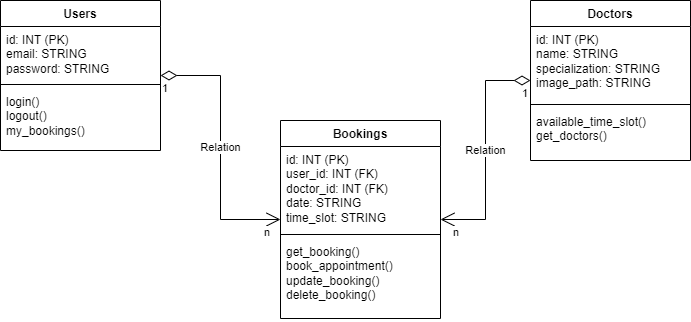

The diagram above was exported from draw.io. Its source (the exported page's mxGraphModel, read from the mxfile embedded in the PNG):
<mxGraphModel dx="1290" dy="621" grid="1" gridSize="10" guides="1" tooltips="1" connect="1" arrows="1" fold="1" page="1" pageScale="1" pageWidth="827" pageHeight="1169" math="0" shadow="0">
  <root>
    <mxCell id="WIyWlLk6GJQsqaUBKTNV-0" />
    <mxCell id="WIyWlLk6GJQsqaUBKTNV-1" parent="WIyWlLk6GJQsqaUBKTNV-0" />
    <mxCell id="jiIbq5ZzWsSpHlnz1eAl-17" value="Relation" style="endArrow=open;html=1;endSize=12;startArrow=diamondThin;startSize=14;startFill=0;edgeStyle=orthogonalEdgeStyle;rounded=0;" parent="WIyWlLk6GJQsqaUBKTNV-1" source="g1Yo65GY1mtH8d3VLK_B-1" target="g1Yo65GY1mtH8d3VLK_B-9" edge="1">
      <mxGeometry relative="1" as="geometry">
        <mxPoint x="330" y="310" as="sourcePoint" />
        <mxPoint x="490" y="310" as="targetPoint" />
      </mxGeometry>
    </mxCell>
    <mxCell id="jiIbq5ZzWsSpHlnz1eAl-18" value="1" style="edgeLabel;resizable=0;html=1;align=left;verticalAlign=top;" parent="jiIbq5ZzWsSpHlnz1eAl-17" connectable="0" vertex="1">
      <mxGeometry x="-1" relative="1" as="geometry" />
    </mxCell>
    <mxCell id="jiIbq5ZzWsSpHlnz1eAl-19" value="n" style="edgeLabel;resizable=0;html=1;align=right;verticalAlign=top;" parent="jiIbq5ZzWsSpHlnz1eAl-17" connectable="0" vertex="1">
      <mxGeometry x="1" relative="1" as="geometry">
        <mxPoint x="-10" as="offset" />
      </mxGeometry>
    </mxCell>
    <mxCell id="jiIbq5ZzWsSpHlnz1eAl-23" value="Relation" style="endArrow=open;html=1;endSize=12;startArrow=diamondThin;startSize=14;startFill=0;edgeStyle=orthogonalEdgeStyle;rounded=0;" parent="WIyWlLk6GJQsqaUBKTNV-1" source="g1Yo65GY1mtH8d3VLK_B-5" target="g1Yo65GY1mtH8d3VLK_B-9" edge="1">
      <mxGeometry relative="1" as="geometry">
        <mxPoint x="220" y="238" as="sourcePoint" />
        <mxPoint x="300" y="350" as="targetPoint" />
      </mxGeometry>
    </mxCell>
    <mxCell id="jiIbq5ZzWsSpHlnz1eAl-24" value="1" style="edgeLabel;resizable=0;html=1;align=left;verticalAlign=top;" parent="jiIbq5ZzWsSpHlnz1eAl-23" connectable="0" vertex="1">
      <mxGeometry x="-1" relative="1" as="geometry">
        <mxPoint x="-10" as="offset" />
      </mxGeometry>
    </mxCell>
    <mxCell id="jiIbq5ZzWsSpHlnz1eAl-25" value="n" style="edgeLabel;resizable=0;html=1;align=right;verticalAlign=top;" parent="jiIbq5ZzWsSpHlnz1eAl-23" connectable="0" vertex="1">
      <mxGeometry x="1" relative="1" as="geometry">
        <mxPoint x="19" as="offset" />
      </mxGeometry>
    </mxCell>
    <mxCell id="g1Yo65GY1mtH8d3VLK_B-1" value="Users" style="swimlane;fontStyle=1;align=center;verticalAlign=top;childLayout=stackLayout;horizontal=1;startSize=26;horizontalStack=0;resizeParent=1;resizeParentMax=0;resizeLast=0;collapsible=1;marginBottom=0;whiteSpace=wrap;html=1;" parent="WIyWlLk6GJQsqaUBKTNV-1" vertex="1">
      <mxGeometry x="70" y="200" width="160" height="150" as="geometry" />
    </mxCell>
    <mxCell id="g1Yo65GY1mtH8d3VLK_B-2" value="&lt;span style=&quot;text-wrap: nowrap;&quot;&gt;id: INT (PK)&lt;/span&gt;&lt;div&gt;&lt;span style=&quot;text-wrap: nowrap;&quot;&gt;email: STRING&lt;/span&gt;&lt;span style=&quot;text-wrap: nowrap;&quot;&gt;&lt;br&gt;&lt;/span&gt;&lt;/div&gt;&lt;div&gt;&lt;span style=&quot;text-wrap: nowrap;&quot;&gt;password: STRING&lt;/span&gt;&lt;span style=&quot;text-wrap: nowrap;&quot;&gt;&lt;br&gt;&lt;/span&gt;&lt;/div&gt;" style="text;strokeColor=none;fillColor=none;align=left;verticalAlign=top;spacingLeft=4;spacingRight=4;overflow=hidden;rotatable=0;points=[[0,0.5],[1,0.5]];portConstraint=eastwest;whiteSpace=wrap;html=1;" parent="g1Yo65GY1mtH8d3VLK_B-1" vertex="1">
      <mxGeometry y="26" width="160" height="54" as="geometry" />
    </mxCell>
    <mxCell id="g1Yo65GY1mtH8d3VLK_B-3" value="" style="line;strokeWidth=1;fillColor=none;align=left;verticalAlign=middle;spacingTop=-1;spacingLeft=3;spacingRight=3;rotatable=0;labelPosition=right;points=[];portConstraint=eastwest;strokeColor=inherit;" parent="g1Yo65GY1mtH8d3VLK_B-1" vertex="1">
      <mxGeometry y="80" width="160" height="8" as="geometry" />
    </mxCell>
    <mxCell id="g1Yo65GY1mtH8d3VLK_B-4" value="login()&amp;nbsp;&lt;div&gt;logout()&lt;/div&gt;&lt;div&gt;&lt;span style=&quot;background-color: transparent; color: light-dark(rgb(0, 0, 0), rgb(255, 255, 255));&quot;&gt;my_bookings()&lt;/span&gt;&lt;/div&gt;" style="text;strokeColor=none;fillColor=none;align=left;verticalAlign=top;spacingLeft=4;spacingRight=4;overflow=hidden;rotatable=0;points=[[0,0.5],[1,0.5]];portConstraint=eastwest;whiteSpace=wrap;html=1;" parent="g1Yo65GY1mtH8d3VLK_B-1" vertex="1">
      <mxGeometry y="88" width="160" height="62" as="geometry" />
    </mxCell>
    <mxCell id="g1Yo65GY1mtH8d3VLK_B-5" value="Doctors" style="swimlane;fontStyle=1;align=center;verticalAlign=top;childLayout=stackLayout;horizontal=1;startSize=26;horizontalStack=0;resizeParent=1;resizeParentMax=0;resizeLast=0;collapsible=1;marginBottom=0;whiteSpace=wrap;html=1;" parent="WIyWlLk6GJQsqaUBKTNV-1" vertex="1">
      <mxGeometry x="600" y="200" width="160" height="160" as="geometry" />
    </mxCell>
    <mxCell id="g1Yo65GY1mtH8d3VLK_B-6" value="&lt;span style=&quot;text-wrap: nowrap;&quot;&gt;id: INT (PK)&lt;/span&gt;&lt;div&gt;&lt;span style=&quot;text-wrap: nowrap;&quot;&gt;name: STRING&lt;/span&gt;&lt;span style=&quot;text-wrap: nowrap;&quot;&gt;&lt;br&gt;&lt;/span&gt;&lt;/div&gt;&lt;div&gt;&lt;span style=&quot;text-wrap: nowrap;&quot;&gt;specialization: STRING&lt;/span&gt;&lt;span style=&quot;text-wrap: nowrap;&quot;&gt;&lt;br&gt;&lt;/span&gt;&lt;/div&gt;&lt;div&gt;&lt;span style=&quot;text-wrap: nowrap;&quot;&gt;image_path: STRING&lt;/span&gt;&lt;/div&gt;" style="text;strokeColor=none;fillColor=none;align=left;verticalAlign=top;spacingLeft=4;spacingRight=4;overflow=hidden;rotatable=0;points=[[0,0.5],[1,0.5]];portConstraint=eastwest;whiteSpace=wrap;html=1;" parent="g1Yo65GY1mtH8d3VLK_B-5" vertex="1">
      <mxGeometry y="26" width="160" height="74" as="geometry" />
    </mxCell>
    <mxCell id="g1Yo65GY1mtH8d3VLK_B-7" value="" style="line;strokeWidth=1;fillColor=none;align=left;verticalAlign=middle;spacingTop=-1;spacingLeft=3;spacingRight=3;rotatable=0;labelPosition=right;points=[];portConstraint=eastwest;strokeColor=inherit;" parent="g1Yo65GY1mtH8d3VLK_B-5" vertex="1">
      <mxGeometry y="100" width="160" height="8" as="geometry" />
    </mxCell>
    <mxCell id="g1Yo65GY1mtH8d3VLK_B-8" value="&lt;div&gt;available_time_slot()&lt;/div&gt;&lt;div&gt;get_doctors()&lt;/div&gt;" style="text;strokeColor=none;fillColor=none;align=left;verticalAlign=top;spacingLeft=4;spacingRight=4;overflow=hidden;rotatable=0;points=[[0,0.5],[1,0.5]];portConstraint=eastwest;whiteSpace=wrap;html=1;" parent="g1Yo65GY1mtH8d3VLK_B-5" vertex="1">
      <mxGeometry y="108" width="160" height="52" as="geometry" />
    </mxCell>
    <mxCell id="g1Yo65GY1mtH8d3VLK_B-9" value="Bookings" style="swimlane;fontStyle=1;align=center;verticalAlign=top;childLayout=stackLayout;horizontal=1;startSize=26;horizontalStack=0;resizeParent=1;resizeParentMax=0;resizeLast=0;collapsible=1;marginBottom=0;whiteSpace=wrap;html=1;" parent="WIyWlLk6GJQsqaUBKTNV-1" vertex="1">
      <mxGeometry x="350" y="320" width="160" height="198" as="geometry" />
    </mxCell>
    <mxCell id="g1Yo65GY1mtH8d3VLK_B-10" value="&lt;span style=&quot;text-wrap: nowrap;&quot;&gt;id: INT (PK)&lt;/span&gt;&lt;div&gt;&lt;span style=&quot;text-wrap: nowrap;&quot;&gt;user_id: INT (FK)&lt;/span&gt;&lt;span style=&quot;text-wrap: nowrap;&quot;&gt;&lt;br&gt;&lt;/span&gt;&lt;/div&gt;&lt;div&gt;&lt;span style=&quot;text-wrap: nowrap;&quot;&gt;doctor_id: INT (FK)&lt;/span&gt;&lt;span style=&quot;text-wrap: nowrap;&quot;&gt;&lt;br&gt;&lt;/span&gt;&lt;/div&gt;&lt;div&gt;&lt;span style=&quot;text-wrap: nowrap;&quot;&gt;date: STRING&lt;/span&gt;&lt;/div&gt;&lt;div&gt;&lt;span style=&quot;text-wrap: nowrap;&quot;&gt;time_slot: STRING&lt;/span&gt;&lt;/div&gt;" style="text;strokeColor=none;fillColor=none;align=left;verticalAlign=top;spacingLeft=4;spacingRight=4;overflow=hidden;rotatable=0;points=[[0,0.5],[1,0.5]];portConstraint=eastwest;whiteSpace=wrap;html=1;" parent="g1Yo65GY1mtH8d3VLK_B-9" vertex="1">
      <mxGeometry y="26" width="160" height="84" as="geometry" />
    </mxCell>
    <mxCell id="g1Yo65GY1mtH8d3VLK_B-11" value="" style="line;strokeWidth=1;fillColor=none;align=left;verticalAlign=middle;spacingTop=-1;spacingLeft=3;spacingRight=3;rotatable=0;labelPosition=right;points=[];portConstraint=eastwest;strokeColor=inherit;" parent="g1Yo65GY1mtH8d3VLK_B-9" vertex="1">
      <mxGeometry y="110" width="160" height="8" as="geometry" />
    </mxCell>
    <mxCell id="g1Yo65GY1mtH8d3VLK_B-12" value="&lt;div&gt;get_booking()&lt;/div&gt;&lt;div&gt;&lt;span style=&quot;background-color: transparent; color: light-dark(rgb(0, 0, 0), rgb(255, 255, 255));&quot;&gt;book_appointment()&lt;/span&gt;&lt;/div&gt;&lt;div&gt;&lt;span style=&quot;background-color: transparent; color: light-dark(rgb(0, 0, 0), rgb(255, 255, 255));&quot;&gt;update_booking()&lt;/span&gt;&lt;/div&gt;&lt;div&gt;&lt;span style=&quot;background-color: transparent; color: light-dark(rgb(0, 0, 0), rgb(255, 255, 255));&quot;&gt;delete_booking()&lt;/span&gt;&lt;/div&gt;" style="text;strokeColor=none;fillColor=none;align=left;verticalAlign=top;spacingLeft=4;spacingRight=4;overflow=hidden;rotatable=0;points=[[0,0.5],[1,0.5]];portConstraint=eastwest;whiteSpace=wrap;html=1;" parent="g1Yo65GY1mtH8d3VLK_B-9" vertex="1">
      <mxGeometry y="118" width="160" height="80" as="geometry" />
    </mxCell>
  </root>
</mxGraphModel>